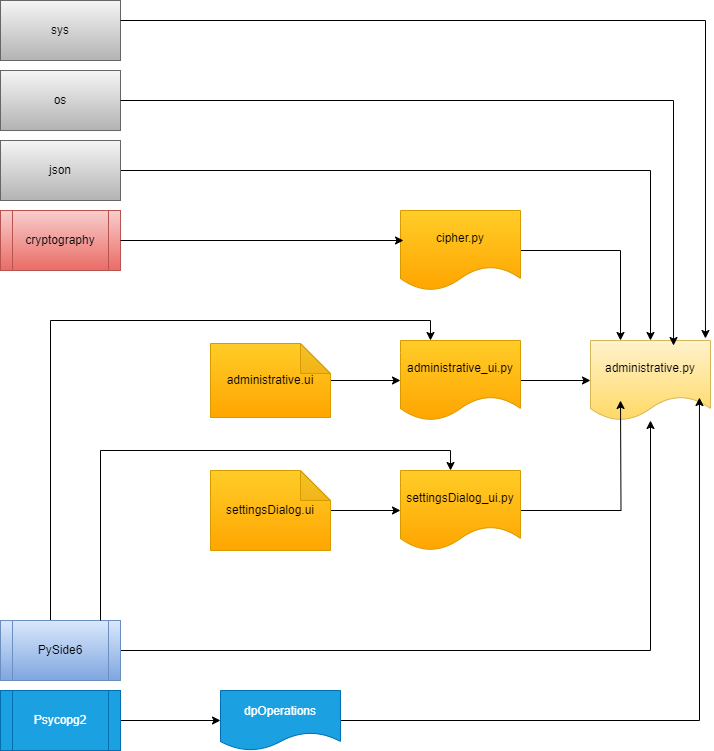

The diagram above was exported from draw.io. Its source (the exported page's mxGraphModel, read from the mxfile embedded in the PNG):
<mxGraphModel dx="1434" dy="956" grid="1" gridSize="10" guides="1" tooltips="1" connect="1" arrows="1" fold="1" page="1" pageScale="1" pageWidth="1169" pageHeight="827" math="0" shadow="0">
  <root>
    <mxCell id="0" />
    <mxCell id="1" parent="0" />
    <mxCell id="2" value="cryptography" style="shape=process;whiteSpace=wrap;html=1;backgroundOutline=1;fillColor=#f8cecc;gradientColor=#ea6b66;strokeColor=#b85450;" parent="1" vertex="1">
      <mxGeometry x="30" y="270" width="120" height="60" as="geometry" />
    </mxCell>
    <mxCell id="3" style="edgeStyle=orthogonalEdgeStyle;rounded=0;orthogonalLoop=1;jettySize=auto;html=1;entryX=0.5;entryY=0;entryDx=0;entryDy=0;" parent="1" source="4" target="5" edge="1">
      <mxGeometry relative="1" as="geometry" />
    </mxCell>
    <mxCell id="4" value="json" style="rounded=0;whiteSpace=wrap;html=1;fillColor=#f5f5f5;gradientColor=#b3b3b3;strokeColor=#666666;" parent="1" vertex="1">
      <mxGeometry x="30" y="200" width="120" height="60" as="geometry" />
    </mxCell>
    <mxCell id="5" value="administrative.py" style="shape=document;whiteSpace=wrap;html=1;boundedLbl=1;fillColor=#fff2cc;strokeColor=#d6b656;gradientColor=#ffd966;" parent="1" vertex="1">
      <mxGeometry x="620" y="400" width="120" height="80" as="geometry" />
    </mxCell>
    <mxCell id="6" style="edgeStyle=orthogonalEdgeStyle;rounded=0;orthogonalLoop=1;jettySize=auto;html=1;" parent="1" source="7" target="5" edge="1">
      <mxGeometry relative="1" as="geometry" />
    </mxCell>
    <mxCell id="7" value="administrative_ui.py" style="shape=document;whiteSpace=wrap;html=1;boundedLbl=1;fillColor=#ffcd28;strokeColor=#d79b00;gradientColor=#ffa500;" parent="1" vertex="1">
      <mxGeometry x="430" y="400" width="120" height="80" as="geometry" />
    </mxCell>
    <mxCell id="8" style="edgeStyle=orthogonalEdgeStyle;rounded=0;orthogonalLoop=1;jettySize=auto;html=1;entryX=0;entryY=0.5;entryDx=0;entryDy=0;" parent="1" source="9" target="7" edge="1">
      <mxGeometry relative="1" as="geometry" />
    </mxCell>
    <mxCell id="9" value="administrative.ui" style="shape=note;whiteSpace=wrap;html=1;backgroundOutline=1;darkOpacity=0.05;fillColor=#ffcd28;gradientColor=#ffa500;strokeColor=#d79b00;direction=east;" parent="1" vertex="1">
      <mxGeometry x="240" y="403" width="120" height="74" as="geometry" />
    </mxCell>
    <mxCell id="10" style="edgeStyle=orthogonalEdgeStyle;rounded=0;orthogonalLoop=1;jettySize=auto;html=1;entryX=0.25;entryY=0;entryDx=0;entryDy=0;" parent="1" source="11" target="5" edge="1">
      <mxGeometry relative="1" as="geometry" />
    </mxCell>
    <mxCell id="11" value="cipher.py" style="shape=document;whiteSpace=wrap;html=1;boundedLbl=1;fillColor=#ffcd28;gradientColor=#ffa500;strokeColor=#d79b00;" parent="1" vertex="1">
      <mxGeometry x="430" y="270" width="120" height="80" as="geometry" />
    </mxCell>
    <mxCell id="12" style="edgeStyle=orthogonalEdgeStyle;rounded=0;orthogonalLoop=1;jettySize=auto;html=1;entryX=0;entryY=0.5;entryDx=0;entryDy=0;" parent="1" source="13" target="15" edge="1">
      <mxGeometry relative="1" as="geometry" />
    </mxCell>
    <mxCell id="13" value="settingsDialog.ui" style="shape=note;whiteSpace=wrap;html=1;backgroundOutline=1;darkOpacity=0.05;fillColor=#ffcd28;gradientColor=#ffa500;strokeColor=#d79b00;direction=east;" parent="1" vertex="1">
      <mxGeometry x="240" y="530" width="120" height="80" as="geometry" />
    </mxCell>
    <mxCell id="14" style="edgeStyle=orthogonalEdgeStyle;rounded=0;orthogonalLoop=1;jettySize=auto;html=1;" parent="1" source="15" edge="1">
      <mxGeometry relative="1" as="geometry">
        <mxPoint x="650" y="460" as="targetPoint" />
      </mxGeometry>
    </mxCell>
    <mxCell id="15" value="settingsDialog_ui.py" style="shape=document;whiteSpace=wrap;html=1;boundedLbl=1;fillColor=#ffcd28;strokeColor=#d79b00;gradientColor=#ffa500;" parent="1" vertex="1">
      <mxGeometry x="430" y="530" width="120" height="80" as="geometry" />
    </mxCell>
    <mxCell id="16" style="edgeStyle=orthogonalEdgeStyle;rounded=0;orthogonalLoop=1;jettySize=auto;html=1;entryX=0.025;entryY=0.375;entryDx=0;entryDy=0;entryPerimeter=0;" parent="1" source="2" target="11" edge="1">
      <mxGeometry relative="1" as="geometry" />
    </mxCell>
    <mxCell id="17" value="os" style="rounded=0;whiteSpace=wrap;html=1;fillColor=#f5f5f5;gradientColor=#b3b3b3;strokeColor=#666666;" parent="1" vertex="1">
      <mxGeometry x="30" y="130" width="120" height="60" as="geometry" />
    </mxCell>
    <mxCell id="18" value="sys" style="rounded=0;whiteSpace=wrap;html=1;fillColor=#f5f5f5;gradientColor=#b3b3b3;strokeColor=#666666;" parent="1" vertex="1">
      <mxGeometry x="30" y="60" width="120" height="60" as="geometry" />
    </mxCell>
    <mxCell id="19" style="edgeStyle=orthogonalEdgeStyle;rounded=0;orthogonalLoop=1;jettySize=auto;html=1;" parent="1" source="21" target="5" edge="1">
      <mxGeometry relative="1" as="geometry" />
    </mxCell>
    <mxCell id="20" style="edgeStyle=orthogonalEdgeStyle;rounded=0;orthogonalLoop=1;jettySize=auto;html=1;entryX=0.25;entryY=0;entryDx=0;entryDy=0;" parent="1" source="21" target="7" edge="1">
      <mxGeometry relative="1" as="geometry">
        <Array as="points">
          <mxPoint x="80" y="380" />
          <mxPoint x="460" y="380" />
        </Array>
      </mxGeometry>
    </mxCell>
    <mxCell id="21" value="PySide6" style="shape=process;whiteSpace=wrap;html=1;backgroundOutline=1;fillColor=#dae8fc;gradientColor=#7ea6e0;strokeColor=#6c8ebf;" parent="1" vertex="1">
      <mxGeometry x="30" y="680" width="120" height="60" as="geometry" />
    </mxCell>
    <mxCell id="22" style="edgeStyle=orthogonalEdgeStyle;rounded=0;orthogonalLoop=1;jettySize=auto;html=1;entryX=0.417;entryY=0;entryDx=0;entryDy=0;entryPerimeter=0;" parent="1" source="21" target="15" edge="1">
      <mxGeometry relative="1" as="geometry">
        <Array as="points">
          <mxPoint x="130" y="510" />
          <mxPoint x="480" y="510" />
        </Array>
      </mxGeometry>
    </mxCell>
    <mxCell id="23" style="edgeStyle=orthogonalEdgeStyle;rounded=0;orthogonalLoop=1;jettySize=auto;html=1;entryX=0.692;entryY=0.063;entryDx=0;entryDy=0;entryPerimeter=0;" parent="1" source="17" target="5" edge="1">
      <mxGeometry relative="1" as="geometry" />
    </mxCell>
    <mxCell id="24" style="edgeStyle=orthogonalEdgeStyle;rounded=0;orthogonalLoop=1;jettySize=auto;html=1;entryX=0.958;entryY=-0.025;entryDx=0;entryDy=0;entryPerimeter=0;" parent="1" source="18" target="5" edge="1">
      <mxGeometry relative="1" as="geometry">
        <Array as="points">
          <mxPoint x="735" y="80" />
        </Array>
      </mxGeometry>
    </mxCell>
    <mxCell id="5_XeFO5oxj_1eykqd7hA-27" style="edgeStyle=orthogonalEdgeStyle;rounded=0;orthogonalLoop=1;jettySize=auto;html=1;" edge="1" parent="1" source="5_XeFO5oxj_1eykqd7hA-25" target="5_XeFO5oxj_1eykqd7hA-26">
      <mxGeometry relative="1" as="geometry" />
    </mxCell>
    <mxCell id="5_XeFO5oxj_1eykqd7hA-25" value="Psycopg2" style="shape=process;whiteSpace=wrap;html=1;backgroundOutline=1;fillColor=#1ba1e2;strokeColor=#006EAF;fontColor=#ffffff;" vertex="1" parent="1">
      <mxGeometry x="30" y="750" width="120" height="60" as="geometry" />
    </mxCell>
    <mxCell id="5_XeFO5oxj_1eykqd7hA-28" style="edgeStyle=orthogonalEdgeStyle;rounded=0;orthogonalLoop=1;jettySize=auto;html=1;entryX=0.908;entryY=0.713;entryDx=0;entryDy=0;entryPerimeter=0;" edge="1" parent="1" source="5_XeFO5oxj_1eykqd7hA-26" target="5">
      <mxGeometry relative="1" as="geometry">
        <mxPoint x="730" y="490" as="targetPoint" />
      </mxGeometry>
    </mxCell>
    <mxCell id="5_XeFO5oxj_1eykqd7hA-26" value="dpOperations" style="shape=document;whiteSpace=wrap;html=1;boundedLbl=1;fillColor=#1ba1e2;fontColor=#ffffff;strokeColor=#006EAF;" vertex="1" parent="1">
      <mxGeometry x="250" y="750" width="120" height="60" as="geometry" />
    </mxCell>
  </root>
</mxGraphModel>